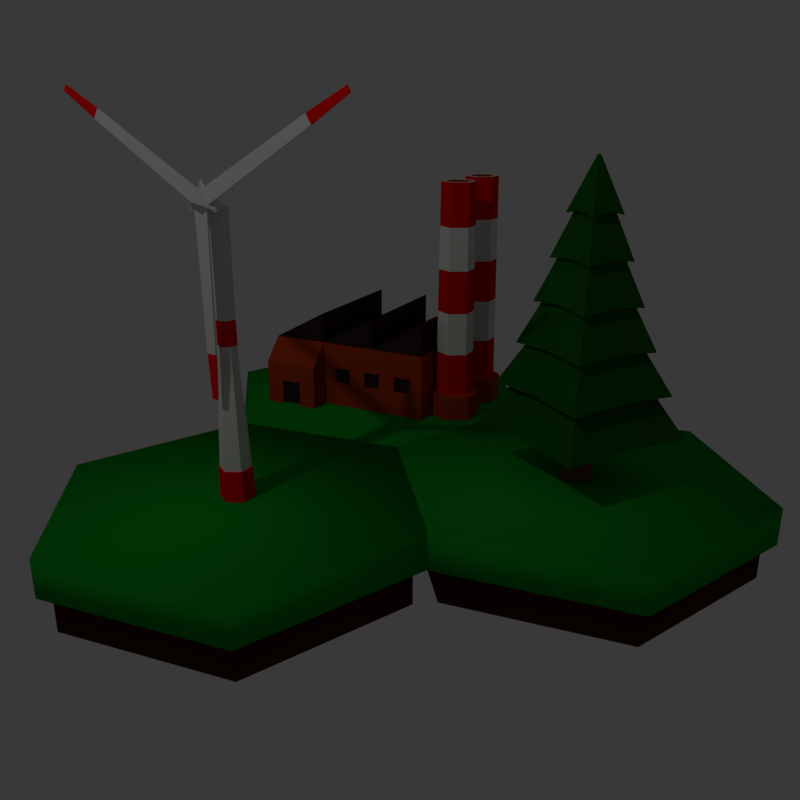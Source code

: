# Source: untitled2.blend  (saved by Blender 2.79.0; exported with 4.5.12 LTS)
import bpy
from mathutils import Matrix  # noqa: F401  (used for matrix-valued properties, if any)

bpy.ops.wm.read_factory_settings(use_empty=True)
scene = bpy.context.scene
scene.name = 'Scene'

# ---- collections
col_collection_1 = bpy.data.collections.new('Collection 1'); scene.collection.children.link(col_collection_1)

# ---- materials (node trees are filled in below, after node groups)
mat_walls = bpy.data.materials.new('Walls')
mat_walls.alpha_threshold = 0.0
mat_walls.use_transparent_shadow = False
mat_walls.diffuse_color = (0.04444, 0.02139, 0.01928, 1.0)
mat_walls.roughness = 0.5
mat_walls.specular_intensity = 0.0
mat_cimneywallalt = bpy.data.materials.new('CimneyWallAlt')
mat_cimneywallalt.alpha_threshold = 0.0
mat_cimneywallalt.use_transparent_shadow = False
mat_cimneywallalt.diffuse_color = (0.8, 0.00514, 0.0, 1.0)
mat_cimneywallalt.roughness = 0.5
mat_cimneywall = bpy.data.materials.new('CimneyWall')
mat_cimneywall.alpha_threshold = 0.0
mat_cimneywall.use_transparent_shadow = False
mat_cimneywall.roughness = 0.5
mat_material_003 = bpy.data.materials.new('Material.003')
mat_material_003.alpha_threshold = 0.0
mat_material_003.use_transparent_shadow = False
mat_material_003.diffuse_color = (0.4479, 0.05035, 0.01228, 1.0)
mat_material_003.roughness = 0.5
mat_pineleaves = bpy.data.materials.new('PineLeaves')
mat_pineleaves.alpha_threshold = 0.0
mat_pineleaves.use_transparent_shadow = False
mat_pineleaves.diffuse_color = (0.009528, 0.1065, 0.005956, 1.0)
mat_pineleaves.roughness = 0.5
mat_pineleaves.specular_intensity = 0.1
mat_pinebark = bpy.data.materials.new('PineBark')
mat_pinebark.alpha_threshold = 0.0
mat_pinebark.use_transparent_shadow = False
mat_pinebark.diffuse_color = (0.2019, 0.07799, 0.0123, 1.0)
mat_pinebark.roughness = 0.5
mat_pinebark.specular_intensity = 0.1
mat_windturbinebody = bpy.data.materials.new('WindTurbineBody')
mat_windturbinebody.alpha_threshold = 0.0
mat_windturbinebody.use_transparent_shadow = False
mat_windturbinebody.diffuse_color = (0.7613, 0.7613, 0.7613, 1.0)
mat_windturbinebody.roughness = 0.5
mat_windturbinepaint = bpy.data.materials.new('WindTurbinePaint')
mat_windturbinepaint.alpha_threshold = 0.0
mat_windturbinepaint.use_transparent_shadow = False
mat_windturbinepaint.diffuse_color = (1.0, 0.005529, 0.004234, 1.0)
mat_windturbinepaint.roughness = 0.5
mat_windturbinepaint.specular_intensity = 0.2094
mat_material = bpy.data.materials.new('Material')
mat_material.alpha_threshold = 0.0
mat_material.use_transparent_shadow = False
mat_material.roughness = 0.5
mat_material.line_color = (0.0, 0.0, 0.0, 1.0)
mat_material_001 = bpy.data.materials.new('Material.001')
mat_material_001.alpha_threshold = 0.0
mat_material_001.use_transparent_shadow = False
mat_material_001.diffuse_color = (0.0668, 0.0149, 0.006266, 1.0)
mat_material_001.roughness = 0.5
mat_material_002 = bpy.data.materials.new('Material.002')
mat_material_002.alpha_threshold = 0.0
mat_material_002.use_transparent_shadow = False
mat_material_002.diffuse_color = (0.005983, 0.3185, 0.01806, 1.0)
mat_material_002.roughness = 0.5
mat_material_002.specular_intensity = 0.0

# ---- material node trees

# ---- world
world_world = bpy.data.worlds.new('World'); scene.world = world_world
world_world.color = (0.04092, 0.04092, 0.04092)
world_world.use_sun_shadow = False
world_world.sun_shadow_jitter_overblur = 0.0
world_world.cycles.sampling_method = 'MANUAL'
world_world.light_settings.ao_factor = 0.0

# ---- cameras
cam_camera = bpy.data.cameras.new('Camera')
cam_camera.clip_end = 100.0
cam_camera.lens = 35.0
cam_camera.sensor_width = 32.0
cam_camera.sensor_height = 18.0
cam_camera.ortho_scale = 7.314
cam_camera.dof.focus_distance = 0.0
cam_camera.dof.aperture_fstop = 128.0

# ---- lights
light_lamp = bpy.data.lights.new('Lamp', 'POINT')
light_lamp.color = (1.0, 0.9261, 0.8697)
light_lamp.transmission_factor = 0.0
light_lamp.cutoff_distance = 30.0
light_lamp.energy = 100.0
light_lamp.shadow_buffer_clip_start = 1.001
light_lamp.shadow_soft_size = 0.1
light_lamp.shadow_maximum_resolution = 0.006
light_lamp.use_absolute_resolution = True

# ---- meshes
me_cube_002 = bpy.data.meshes.new('Cube.002')
me_cube_002.from_pydata([(-0.5101, -0.3825, -0.005673), (-0.5101, 0.3825, -0.005673), (-0.5101, 0.3825, 0.4003), (0.5101, 0.3825, -0.005673), (0.5101, 0.3825, 0.4003), (-0.5101, -0.3825, 0.4003), (-0.17, -0.3825, 0.5848), (-0.17, 0.3825, 0.5848), (-0.17, 0.3825, 0.4003), (0.17, 0.3825, 0.5848), (0.17, -0.3825, 0.5848), (0.17, 0.3825, 0.4003), (0.5101, 0.3825, 0.5848), (0.5101, -0.3825, 0.5848), (0.6333, -0.02202, -0.005833), (0.6333, -0.0602, 0.1502), (0.7633, -0.0971, -0.005833), (0.7303, -0.1162, 0.1502), (0.7633, -0.2473, -0.005833), (0.7303, -0.2282, 0.1502), (0.6333, -0.3224, -0.005833), (0.6333, -0.2842, 0.1502), (0.5032, -0.2473, -0.005833), (0.5363, -0.2282, 0.1502), (0.5032, -0.0971, -0.005833), (0.5363, -0.1162, 0.1502), (0.7633, -0.0971, 0.1502), (0.6333, -0.02202, 0.1502), (0.7633, -0.2473, 0.1502), (0.6333, -0.3224, 0.1502), (0.5032, -0.2473, 0.1502), (0.5032, -0.0971, 0.1502), (0.5463, -0.122, 1.402), (0.5463, -0.2224, 1.402), (0.6333, -0.09348, 1.402), (0.7014, -0.1328, 1.402), (0.7014, -0.2115, 1.402), (0.6333, -0.2509, 1.402), (0.5651, -0.2115, 1.402), (0.5651, -0.1328, 1.402), (0.7202, -0.122, 1.402), (0.6333, -0.07181, 1.402), (0.7202, -0.2224, 1.402), (0.6333, -0.2726, 1.402), (0.7014, -0.1328, 0.1516), (0.6333, -0.09348, 0.1516), (0.7014, -0.2115, 0.1516), (0.6333, -0.2509, 0.1516), (0.5651, -0.2115, 0.1516), (0.5651, -0.1328, 0.1516), (0.6333, 0.3264, -0.005833), (0.6333, 0.2883, 0.1502), (0.7633, 0.2514, -0.005833), (0.7303, 0.2323, 0.1502), (0.7633, 0.1012, -0.005833), (0.7303, 0.1203, 0.1502), (0.6333, 0.02609, -0.005833), (0.6333, 0.06427, 0.1502), (0.5032, 0.1012, -0.005833), (0.5363, 0.1203, 0.1502), (0.5032, 0.2514, -0.005833), (0.5363, 0.2323, 0.1502), (0.7633, 0.2514, 0.1502), (0.6333, 0.3264, 0.1502), (0.7633, 0.1012, 0.1502), (0.6333, 0.02609, 0.1502), (0.5032, 0.1012, 0.1502), (0.5032, 0.2514, 0.1502), (0.5463, 0.2265, 1.402), (0.6333, 0.07589, 1.402), (0.7202, 0.2265, 1.402), (0.6333, 0.2766, 1.402), (0.6333, 0.255, 1.402), (0.7014, 0.2156, 1.402), (0.7014, 0.1369, 1.402), (0.6333, 0.09755, 1.402), (0.5651, 0.1369, 1.402), (0.5651, 0.2156, 1.402), (0.7202, 0.1261, 1.402), (0.5463, 0.1261, 1.402), (0.7014, 0.2156, 0.1516), (0.6333, 0.255, 0.1516), (0.7014, 0.1369, 0.1516), (0.6333, 0.09755, 0.1516), (0.5651, 0.1369, 0.1516), (0.5651, 0.2156, 0.1516), (0.6333, -0.06949, 1.151), (0.6333, -0.06717, 0.9011), (0.6333, -0.06484, 0.6508), (0.6333, -0.06252, 0.4005), (0.5383, -0.1174, 0.4005), (0.5403, -0.1185, 0.6508), (0.5423, -0.1197, 0.9011), (0.5443, -0.1208, 1.151), (0.5443, -0.2235, 1.151), (0.5423, -0.2247, 0.9011), (0.5403, -0.2259, 0.6508), (0.5383, -0.227, 0.4005), (0.6333, -0.2819, 0.4005), (0.6333, -0.2795, 0.6508), (0.6333, -0.2772, 0.9011), (0.6333, -0.2749, 1.151), (0.7222, -0.2235, 1.151), (0.7242, -0.2247, 0.9011), (0.7262, -0.2259, 0.6508), (0.7282, -0.227, 0.4005), (0.7282, -0.1174, 0.4005), (0.7262, -0.1185, 0.6508), (0.7242, -0.1197, 0.9011), (0.7222, -0.1208, 1.151), (0.6333, 0.279, 1.151), (0.6333, 0.2813, 0.9011), (0.6333, 0.2836, 0.6508), (0.6333, 0.2859, 0.4005), (0.5383, 0.2311, 0.4005), (0.5403, 0.2299, 0.6508), (0.5423, 0.2288, 0.9011), (0.5443, 0.2276, 1.151), (0.5443, 0.1249, 1.151), (0.5423, 0.1238, 0.9011), (0.5403, 0.1226, 0.6508), (0.5383, 0.1214, 0.4005), (0.6333, 0.06659, 0.4005), (0.6333, 0.06892, 0.6508), (0.6333, 0.07124, 0.9011), (0.6333, 0.07356, 1.151), (0.7222, 0.1249, 1.151), (0.7242, 0.1238, 0.9011), (0.7262, 0.1226, 0.6508), (0.7282, 0.1214, 0.4005), (0.7282, 0.2311, 0.4005), (0.7262, 0.2299, 0.6508), (0.7242, 0.2288, 0.9011), (0.7222, 0.2276, 1.151), (-0.17, -0.3825, 0.4003), (-0.4029, -0.5092, -0.005226), (-0.4029, -0.5092, 0.1524), (-0.2773, -0.5092, -0.005226), (-0.2773, -0.5092, 0.1524), (-0.5101, 0.1275, -0.005673), (-0.5101, 0.3825, 0.265), (-0.5101, -0.1275, 0.4003), (-0.5101, 0.1275, 0.4003), (-0.5101, -0.3825, 0.265), (-0.5101, -0.1275, -0.005673), (-0.5101, -0.1275, 0.265), (-0.5101, 0.1275, 0.265), (-0.4443, 0.1275, -0.005673), (-0.4443, -0.1275, -0.005673), (-0.4443, -0.1275, 0.265), (-0.4443, 0.1275, 0.265), (0.5101, -0.3825, 0.4003), (0.17, -0.3825, 0.4003), (-0.17, -0.3825, -0.005673), (0.5101, -0.3825, -0.005673), (0.4289, -0.3825, 0.245), (-0.08878, -0.3825, 0.245), (0.4289, -0.3825, 0.1458), (-0.08878, -0.3825, 0.1458), (0.01475, -0.3825, 0.1458), (0.1183, -0.3825, 0.1458), (0.2218, -0.3825, 0.1458), (0.3253, -0.3825, 0.1458), (0.01475, -0.3825, 0.245), (0.1183, -0.3825, 0.245), (0.2218, -0.3825, 0.245), (0.3253, -0.3825, 0.245), (0.4289, -0.3586, 0.1458), (-0.08878, -0.3586, 0.1458), (0.3253, -0.3586, 0.1458), (0.3253, -0.3586, 0.245), (0.4289, -0.3586, 0.245), (-0.08878, -0.3586, 0.245), (0.01475, -0.3586, 0.1458), (0.1183, -0.3586, 0.1458), (0.2218, -0.3586, 0.1458), (0.01475, -0.3586, 0.245), (0.1183, -0.3586, 0.245), (0.2218, -0.3586, 0.245), (-0.17, -0.5092, 0.265), (-0.5101, -0.5092, 0.265), (-0.17, -0.5092, -0.005673), (-0.5101, -0.5092, -0.005673), (-0.2773, -0.4812, 0.1524), (-0.4029, -0.4812, 0.1524), (-0.2773, -0.4812, -0.005226), (-0.4029, -0.4812, -0.005226)], [], [(146, 142, 2, 140), (1, 140, 2, 4, 3), (3, 4, 151, 154), (1, 3, 154, 153, 0, 144, 139), (5, 134, 6), (151, 4, 12, 13), (134, 152, 10), (7, 2, 142, 141, 5, 6), (8, 2, 7), (134, 8, 7, 6), (9, 8, 134, 10), (11, 8, 9), (152, 11, 9, 10), (12, 11, 152, 13), (152, 151, 13), (4, 11, 12), (14, 27, 26, 16), (16, 26, 28, 18), (18, 28, 29, 20), (20, 29, 30, 22), (93, 32, 41, 86), (22, 30, 31, 24), (24, 31, 27, 14), (14, 16, 18, 20, 22, 24), (15, 17, 26, 27), (17, 19, 28, 26), (19, 21, 29, 28), (21, 23, 30, 29), (23, 25, 31, 30), (25, 15, 27, 31), (101, 43, 33, 94), (109, 40, 42, 102), (94, 33, 32, 93), (102, 42, 43, 101), (86, 41, 40, 109), (34, 45, 44, 35), (35, 40, 41, 34), (36, 42, 40, 35), (37, 43, 42, 36), (38, 33, 43, 37), (39, 32, 33, 38), (34, 41, 32, 39), (44, 45, 49, 48, 47, 46), (39, 49, 45, 34), (37, 47, 48, 38), (35, 44, 46, 36), (38, 48, 49, 39), (36, 46, 47, 37), (50, 63, 62, 52), (52, 62, 64, 54), (54, 64, 65, 56), (56, 65, 66, 58), (117, 68, 71, 110), (58, 66, 67, 60), (60, 67, 63, 50), (50, 52, 54, 56, 58, 60), (51, 53, 62, 63), (53, 55, 64, 62), (55, 57, 65, 64), (57, 59, 66, 65), (59, 61, 67, 66), (61, 51, 63, 67), (125, 69, 79, 118), (133, 70, 78, 126), (118, 79, 68, 117), (126, 78, 69, 125), (110, 71, 70, 133), (72, 81, 80, 73), (73, 70, 71, 72), (74, 78, 70, 73), (75, 69, 78, 74), (76, 79, 69, 75), (77, 68, 79, 76), (72, 71, 68, 77), (80, 81, 85, 84, 83, 82), (77, 85, 81, 72), (75, 83, 84, 76), (73, 80, 82, 74), (76, 84, 85, 77), (74, 82, 83, 75), (15, 89, 106, 17), (89, 88, 107, 106), (88, 87, 108, 107), (87, 86, 109, 108), (19, 105, 98, 21), (105, 104, 99, 98), (104, 103, 100, 99), (103, 102, 101, 100), (23, 97, 90, 25), (97, 96, 91, 90), (96, 95, 92, 91), (95, 94, 93, 92), (17, 106, 105, 19), (106, 107, 104, 105), (107, 108, 103, 104), (108, 109, 102, 103), (21, 98, 97, 23), (98, 99, 96, 97), (99, 100, 95, 96), (100, 101, 94, 95), (25, 90, 89, 15), (90, 91, 88, 89), (91, 92, 87, 88), (92, 93, 86, 87), (51, 113, 130, 53), (113, 112, 131, 130), (112, 111, 132, 131), (111, 110, 133, 132), (55, 129, 122, 57), (129, 128, 123, 122), (128, 127, 124, 123), (127, 126, 125, 124), (59, 121, 114, 61), (121, 120, 115, 114), (120, 119, 116, 115), (119, 118, 117, 116), (53, 130, 129, 55), (130, 131, 128, 129), (131, 132, 127, 128), (132, 133, 126, 127), (57, 122, 121, 59), (122, 123, 120, 121), (123, 124, 119, 120), (124, 125, 118, 119), (61, 114, 113, 51), (114, 115, 112, 113), (115, 116, 111, 112), (116, 117, 110, 111), (153, 134, 179, 181), (5, 143, 0, 182, 180), (135, 137, 185, 186), (0, 153, 181, 182), (134, 5, 180, 179), (139, 146, 140, 1), (0, 143, 145, 144), (144, 145, 149, 148), (143, 5, 141, 145), (145, 141, 142, 146), (148, 149, 150, 147), (146, 139, 147, 150), (145, 146, 150, 149), (151, 152, 134), (155, 157, 154, 151), (158, 156, 134, 153), (157, 162, 161, 160, 159, 158, 153, 154), (156, 163, 164, 165, 166, 155, 151, 134), (155, 166, 170, 171), (160, 161, 175, 174), (157, 155, 171, 167), (174, 175, 178, 177), (169, 167, 171, 170), (168, 173, 176, 172), (161, 162, 166, 165), (158, 159, 173, 168), (163, 156, 172, 176), (165, 178, 175, 161), (159, 163, 176, 173), (158, 168, 172, 156), (165, 164, 177, 178), (162, 169, 170, 166), (160, 174, 177, 164), (162, 157, 167, 169), (159, 160, 164, 163), (4, 2, 8, 11), (136, 138, 179, 180), (138, 137, 181, 179), (137, 135, 182, 181), (135, 136, 180, 182), (185, 183, 184, 186), (138, 136, 184, 183), (136, 135, 186, 184), (137, 138, 183, 185)])
me_cube_002.polygons.foreach_set('material_index', [3, 3, 3, 3, 0, 0, 0, 0, 0, 0, 0, 0, 0, 0, 0, 0, 3, 3, 3, 3, 1, 3, 3, 3, 3, 3, 3, 3, 3, 3, 1, 1, 1, 1, 1, 3, 2, 2, 2, 2, 2, 2, 3, 3, 3, 3, 3, 3, 3, 3, 3, 3, 1, 3, 3, 3, 3, 3, 3, 3, 3, 3, 1, 1, 1, 1, 1, 3, 2, 2, 2, 2, 2, 2, 3, 3, 3, 3, 3, 3, 1, 2, 1, 2, 1, 2, 1, 2, 1, 2, 1, 2, 1, 2, 1, 2, 1, 2, 1, 2, 1, 2, 1, 2, 1, 2, 1, 2, 1, 2, 1, 2, 1, 2, 1, 2, 1, 2, 1, 2, 1, 2, 1, 2, 1, 2, 1, 2, 3, 3, 3, 3, 3, 3, 3, 3, 3, 3, 0, 3, 3, 3, 3, 3, 3, 3, 3, 3, 3, 0, 0, 0, 3, 3, 3, 3, 3, 3, 3, 3, 3, 3, 3, 3, 3, 3, 3, 3, 0, 3, 3, 3])
me_cube_002.materials.append(mat_walls)
me_cube_002.materials.append(mat_cimneywallalt)
me_cube_002.materials.append(mat_cimneywall)
me_cube_002.materials.append(mat_material_003)
me_cube_002.use_remesh_preserve_volume = False
me_cube_002.use_remesh_preserve_attributes = False
me_cube_002.use_mirror_vertex_groups = False
me_cube_002.update()
me_cylinder = bpy.data.meshes.new('Cylinder')
me_cylinder.from_pydata([(-4.436e-08, 0.07948, 0.3163), (-3.705e-08, 0.007563, 1.617), (0.06143, 0.06143, 0.3235), (0.005347, 0.005348, 1.617), (0.07948, -1.475e-08, 0.3163), (0.007562, 1.192e-09, 1.617), (0.06143, -0.06143, 0.3235), (0.005347, -0.005348, 1.617), (-4.672e-08, -0.07948, 0.3163), (-3.771e-08, -0.007563, 1.617), (-0.06143, -0.06143, 0.3235), (-0.005348, -0.005348, 1.617), (-0.07948, -3.75e-09, 0.3163), (-0.007563, 1.613e-09, 1.617), (-0.06143, 0.06143, 0.3235), (-0.005348, 0.005348, 1.617), (-3.065e-08, 0.3261, 0.5132), (-3.227e-08, 0.2663, 0.7302), (-3.389e-08, 0.2064, 0.9473), (-3.551e-08, 0.1465, 1.164), (-3.714e-08, 0.08665, 1.381), (0.04339, 0.04339, 1.4), (0.07338, 0.07338, 1.183), (0.1034, 0.1034, 0.9663), (0.1333, 0.1333, 0.7492), (0.1633, 0.1633, 0.5322), (0.08665, -6.04e-10, 1.381), (0.1465, -2.586e-09, 1.164), (0.2064, -4.567e-09, 0.9473), (0.2663, -6.549e-09, 0.7302), (0.3261, -8.531e-09, 0.5132), (0.04339, -0.04339, 1.4), (0.07338, -0.07338, 1.183), (0.1034, -0.1034, 0.9663), (0.1333, -0.1333, 0.7492), (0.1633, -0.1633, 0.5322), (-4.471e-08, -0.08665, 1.381), (-4.832e-08, -0.1465, 1.164), (-5.193e-08, -0.2064, 0.9473), (-5.555e-08, -0.2663, 0.7302), (-5.916e-08, -0.3261, 0.5132), (-0.04339, -0.04339, 1.4), (-0.07338, -0.07338, 1.183), (-0.1034, -0.1034, 0.9663), (-0.1333, -0.1333, 0.7492), (-0.1633, -0.1633, 0.5322), (-0.08665, 4.217e-09, 1.381), (-0.1465, 5.566e-09, 1.164), (-0.2064, 6.915e-09, 0.9473), (-0.2663, 8.264e-09, 0.7302), (-0.3261, 9.613e-09, 0.5132), (-0.04339, 0.04339, 1.4), (-0.07338, 0.07338, 1.183), (-0.1034, 0.1034, 0.9663), (-0.1333, 0.1333, 0.7492), (-0.1633, 0.1633, 0.5322), (-3.58e-08, 0.1367, 1.346), (0.06845, 0.06845, 1.365), (0.1367, -1.931e-09, 1.346), (0.06845, -0.06845, 1.365), (-4.775e-08, -0.1367, 1.346), (-0.06845, -0.06845, 1.365), (-0.1367, 5.673e-09, 1.346), (-0.06845, 0.06845, 1.365), (-3.354e-08, 0.2001, 1.129), (0.1002, 0.1002, 1.148), (0.2001, -5.014e-09, 1.129), (0.1002, -0.1002, 1.148), (-5.104e-08, -0.2001, 1.129), (-0.1002, -0.1002, 1.148), (-0.2001, 6.119e-09, 1.129), (-0.1002, 0.1002, 1.148), (-3.182e-08, 0.2677, 0.911), (0.1341, 0.1341, 0.9312), (0.2677, -7.665e-09, 0.911), (0.1341, -0.1341, 0.9312), (-5.522e-08, -0.2677, 0.911), (-0.1341, -0.1341, 0.9312), (-0.2677, 7.231e-09, 0.911), (-0.1341, 0.1341, 0.9312), (-3.082e-08, 0.3429, 0.6945), (0.1717, 0.1717, 0.7135), (0.3429, -9.547e-09, 0.6945), (0.1717, -0.1717, 0.7135), (-6.08e-08, -0.3429, 0.6945), (-0.1717, -0.1717, 0.7135), (-0.3429, 9.531e-09, 0.6945), (-0.1717, 0.1717, 0.7135), (-2.768e-08, 0.4371, 0.4775), (0.2189, 0.2189, 0.4964), (0.4371, -1.159e-08, 0.4775), (0.2189, -0.2189, 0.4964), (-6.59e-08, -0.4371, 0.4775), (-0.2189, -0.2189, 0.4964), (-0.4371, 1.273e-08, 0.4775), (-0.2189, 0.2189, 0.4964), (-2.727e-08, 0.5165, 0.2604), (0.2587, 0.2587, 0.2794), (0.5165, -1.839e-08, 0.2604), (0.2587, -0.2587, 0.2794), (-7.242e-08, -0.5165, 0.2604), (-0.2587, -0.2587, 0.2794), (-0.5165, 1.035e-08, 0.2604), (-0.2587, 0.2587, 0.2794), (0.05127, -0.05127, 0.1599), (-4.275e-08, -0.06633, 0.1566), (-0.05127, -0.05127, 0.1599), (0.06633, -1.678e-08, 0.1566), (-4.251e-08, 0.08362, 0.001027), (0.06463, 0.06463, 0.001027), (0.08362, -1.489e-08, 0.001027), (0.06463, -0.06463, 0.001027), (-4.5e-08, -0.08362, 0.001027), (-0.06463, -0.06463, 0.001027), (-0.08362, -3.314e-09, 0.001027), (-0.06463, 0.06463, 0.001027), (0.05127, 0.05127, 0.1599), (-4.078e-08, 0.06633, 0.1566), (-0.05127, 0.05127, 0.1599), (-0.06633, -7.604e-09, 0.1566)], [], [(56, 1, 3, 57), (57, 3, 5, 58), (58, 5, 7, 59), (59, 7, 9, 60), (60, 9, 11, 61), (61, 11, 13, 62), (3, 1, 15, 13, 11, 9, 7, 5), (62, 13, 15, 63), (63, 15, 1, 56), (105, 106, 113, 112), (103, 55, 16, 96), (95, 54, 17, 88), (87, 53, 18, 80), (79, 52, 19, 72), (71, 51, 20, 64), (102, 50, 55, 103), (94, 49, 54, 95), (86, 48, 53, 87), (78, 47, 52, 79), (70, 46, 51, 71), (101, 45, 50, 102), (93, 44, 49, 94), (85, 43, 48, 86), (77, 42, 47, 78), (69, 41, 46, 70), (100, 40, 45, 101), (92, 39, 44, 93), (84, 38, 43, 85), (76, 37, 42, 77), (68, 36, 41, 69), (99, 35, 40, 100), (91, 34, 39, 92), (83, 33, 38, 84), (75, 32, 37, 76), (67, 31, 36, 68), (98, 30, 35, 99), (90, 29, 34, 91), (82, 28, 33, 83), (74, 27, 32, 75), (66, 26, 31, 67), (97, 25, 30, 98), (89, 24, 29, 90), (81, 23, 28, 82), (73, 22, 27, 74), (65, 21, 26, 66), (96, 16, 25, 97), (88, 17, 24, 89), (80, 18, 23, 81), (72, 19, 22, 73), (64, 20, 21, 65), (51, 63, 56, 20), (46, 62, 63, 51), (41, 61, 62, 46), (36, 60, 61, 41), (31, 59, 60, 36), (26, 58, 59, 31), (21, 57, 58, 26), (20, 56, 57, 21), (19, 64, 65, 22), (22, 65, 66, 27), (27, 66, 67, 32), (32, 67, 68, 37), (37, 68, 69, 42), (42, 69, 70, 47), (47, 70, 71, 52), (52, 71, 64, 19), (18, 72, 73, 23), (23, 73, 74, 28), (28, 74, 75, 33), (33, 75, 76, 38), (38, 76, 77, 43), (43, 77, 78, 48), (48, 78, 79, 53), (53, 79, 72, 18), (17, 80, 81, 24), (24, 81, 82, 29), (29, 82, 83, 34), (34, 83, 84, 39), (39, 84, 85, 44), (44, 85, 86, 49), (49, 86, 87, 54), (54, 87, 80, 17), (16, 88, 89, 25), (25, 89, 90, 30), (30, 90, 91, 35), (35, 91, 92, 40), (40, 92, 93, 45), (45, 93, 94, 50), (50, 94, 95, 55), (55, 95, 88, 16), (2, 0, 96, 97), (4, 2, 97, 98), (6, 4, 98, 99), (8, 6, 99, 100), (10, 8, 100, 101), (12, 10, 101, 102), (14, 12, 102, 103), (0, 14, 103, 96), (108, 109, 110, 111, 112, 113, 114, 115), (107, 104, 111, 110), (117, 116, 109, 108), (118, 117, 108, 115), (106, 119, 114, 113), (104, 105, 112, 111), (116, 107, 110, 109), (119, 118, 115, 114), (12, 14, 118, 119), (2, 4, 107, 116), (6, 8, 105, 104), (10, 12, 119, 106), (14, 0, 117, 118), (0, 2, 116, 117), (4, 6, 104, 107), (8, 10, 106, 105)])
me_cylinder.polygons.foreach_set('material_index', [0, 0, 0, 0, 0, 0, 0, 0, 0, 1, 0, 0, 0, 0, 0, 0, 0, 0, 0, 0, 0, 0, 0, 0, 0, 0, 0, 0, 0, 0, 0, 0, 0, 0, 0, 0, 0, 0, 0, 0, 0, 0, 0, 0, 0, 0, 0, 0, 0, 0, 0, 0, 0, 0, 0, 0, 0, 0, 0, 0, 0, 0, 0, 0, 0, 0, 0, 0, 0, 0, 0, 0, 0, 0, 0, 0, 0, 0, 0, 0, 0, 0, 0, 0, 0, 0, 0, 0, 0, 0, 0, 0, 0, 0, 0, 0, 0, 0, 1, 1, 1, 1, 1, 1, 1, 1, 1, 1, 1, 1, 1, 1, 1, 1])
me_cylinder.materials.append(mat_pineleaves)
me_cylinder.materials.append(mat_pinebark)
me_cylinder.use_remesh_preserve_volume = False
me_cylinder.use_remesh_preserve_attributes = False
me_cylinder.use_mirror_vertex_groups = False
me_cylinder.update()
me_body = bpy.data.meshes.new('Body')
me_body.from_pydata([(-0.4593, 0.2652, 0.0), (5.57e-08, -0.5304, 0.0), (9.331e-09, 0.5304, 0.0), (-0.4593, -0.2652, 0.0), (0.4593, -0.2652, 0.0), (0.4593, 0.2652, 0.0), (9.331e-09, 0.4842, 0.9847), (-0.4193, 0.2421, 0.9847), (-0.4193, -0.2421, 0.9847), (5.093e-08, -0.4842, 0.9847), (0.4193, -0.2421, 0.9847), (0.4193, 0.2421, 0.9847), (-0.4593, 0.2652, 0.9847), (9.331e-09, 0.5304, 0.9847), (-0.4593, -0.2652, 0.9847), (5.57e-08, -0.5304, 0.9847), (0.4593, -0.2652, 0.9847), (0.4593, 0.2652, 0.9847), (0.367, -0.2119, 2.319), (-0.2461, 0.1421, 5.539), (0.2461, -0.1421, 5.539), (9.331e-09, 0.2842, 5.539), (-0.2461, -0.1421, 5.539), (3.559e-08, -0.2842, 5.539), (0.2461, 0.1421, 5.539), (9.331e-09, 0.2842, 8.801), (-0.2461, 0.1421, 8.77), (-0.2461, -0.1421, 8.74), (3.559e-08, -0.2842, 8.74), (0.2461, -0.1421, 8.74), (0.2461, 0.1421, 8.77), (0.2614, 0.1509, 4.023), (0.2614, -0.1509, 4.023), (3.879e-08, -0.3018, 4.023), (-0.2614, -0.1509, 4.023), (-0.2614, 0.1509, 4.023), (9.331e-09, 0.3018, 4.023), (9.203e-09, 0.4238, 2.319), (0.367, 0.2119, 2.319), (4.564e-08, -0.4238, 2.319), (-0.367, -0.2119, 2.319), (-0.367, 0.2119, 2.319), (-2.186e-08, -0.5703, 9.471), (-0.4822, -0.5703, 8.623), (0.4822, -0.5703, 8.623), (-2.164e-08, 1.305, 8.906), (0.2537, -0.1465, 4.781), (-0.2537, 0.1465, 4.781), (-0.2537, -0.1465, 4.781), (9.331e-09, 0.293, 4.781), (0.2537, 0.1465, 4.781), (3.719e-08, -0.293, 4.781)], [], [(2, 13, 17, 5), (4, 16, 15, 1), (3, 14, 12, 0), (5, 17, 16, 4), (1, 15, 14, 3), (0, 12, 13, 2), (6, 13, 12, 7), (7, 12, 14, 8), (8, 14, 15, 9), (9, 15, 16, 10), (10, 16, 17, 11), (11, 17, 13, 6), (50, 24, 20, 46), (51, 23, 22, 48), (47, 19, 21, 49), (49, 21, 24, 50), (46, 20, 23, 51), (48, 22, 19, 47), (24, 30, 29, 20), (23, 28, 27, 22), (19, 26, 25, 21), (21, 25, 30, 24), (20, 29, 28, 23), (22, 27, 26, 19), (40, 34, 35, 41), (18, 32, 33, 39), (37, 36, 31, 38), (41, 35, 36, 37), (39, 33, 34, 40), (38, 31, 32, 18), (7, 41, 37, 6), (9, 39, 40, 8), (11, 38, 18, 10), (8, 40, 41, 7), (10, 18, 39, 9), (6, 37, 38, 11), (43, 44, 42), (44, 45, 42), (43, 45, 44), (42, 45, 43), (34, 48, 47, 35), (32, 46, 51, 33), (36, 49, 50, 31), (35, 47, 49, 36), (33, 51, 48, 34), (31, 50, 46, 32)])
me_body.polygons.foreach_set('material_index', [1, 1, 1, 1, 1, 1, 1, 1, 1, 1, 1, 1, 1, 1, 1, 1, 1, 1, 0, 0, 0, 0, 0, 0, 0, 0, 0, 0, 0, 0, 0, 0, 0, 0, 0, 0, 0, 0, 0, 0, 0, 0, 0, 0, 0, 0])
me_body.materials.append(mat_windturbinebody)
me_body.materials.append(mat_windturbinepaint)
me_body.use_remesh_preserve_volume = False
me_body.use_remesh_preserve_attributes = False
me_body.use_mirror_vertex_groups = False
me_body.update()
me_body_001 = bpy.data.meshes.new('Body.001')
me_body_001.from_pydata([(-0.08757, -0.6197, 3.319), (-0.2189, -0.6197, 8.717), (-0.08757, -0.6649, 3.319), (-0.2189, -0.6649, 8.717), (0.08757, -0.6197, 3.319), (0.2189, -0.6197, 8.717), (0.08757, -0.6649, 3.319), (0.2189, -0.6649, 8.717), (-0.1512, -0.6197, 4.669), (-0.1512, -0.6649, 4.669), (0.1512, -0.6649, 4.669), (0.1512, -0.6197, 4.669), (-4.72, -0.6197, 11.78), (-0.05154, -0.6197, 9.193), (-4.72, -0.6649, 11.78), (-0.05154, -0.6649, 9.193), (-4.808, -0.6197, 11.62), (-0.2705, -0.6197, 8.807), (-4.808, -0.6649, 11.62), (-0.2705, -0.6649, 8.807), (-3.538, -0.6197, 11.16), (-3.538, -0.6649, 11.16), (-3.689, -0.6649, 10.89), (-3.689, -0.6197, 10.89), (4.808, -0.6197, 11.62), (0.2705, -0.6197, 8.807), (4.808, -0.6649, 11.62), (0.2705, -0.6649, 8.807), (4.72, -0.6197, 11.78), (0.05154, -0.6197, 9.193), (4.72, -0.6649, 11.78), (0.05154, -0.6649, 9.193), (3.689, -0.6197, 10.89), (3.689, -0.6649, 10.89), (3.538, -0.6649, 11.16), (3.538, -0.6197, 11.16), (-2.214e-08, -0.5703, 9.402), (-0.4233, -0.5703, 8.657), (0.4233, -0.5703, 8.657), (-2.164e-08, -1.0, 8.906)], [], [(8, 9, 3, 1), (9, 10, 7, 3), (10, 11, 5, 7), (11, 8, 1, 5), (2, 0, 4, 6), (7, 5, 1, 3), (4, 0, 8, 11), (6, 4, 11, 10), (2, 6, 10, 9), (0, 2, 9, 8), (20, 21, 15, 13), (21, 22, 19, 15), (22, 23, 17, 19), (23, 20, 13, 17), (14, 12, 16, 18), (19, 17, 13, 15), (16, 12, 20, 23), (18, 16, 23, 22), (14, 18, 22, 21), (12, 14, 21, 20), (32, 33, 27, 25), (33, 34, 31, 27), (34, 35, 29, 31), (35, 32, 25, 29), (26, 24, 28, 30), (31, 29, 25, 27), (28, 24, 32, 35), (30, 28, 35, 34), (26, 30, 34, 33), (24, 26, 33, 32), (37, 36, 38), (36, 39, 38), (38, 39, 37), (37, 39, 36)])
me_body_001.polygons.foreach_set('material_index', [0, 0, 0, 0, 1, 0, 1, 1, 1, 1, 0, 0, 0, 0, 1, 0, 1, 1, 1, 1, 0, 0, 0, 0, 1, 0, 1, 1, 1, 1, 0, 0, 0, 0])
me_body_001.materials.append(mat_windturbinebody)
me_body_001.materials.append(mat_windturbinepaint)
me_body_001.use_remesh_preserve_volume = False
me_body_001.use_remesh_preserve_attributes = False
me_body_001.use_mirror_vertex_groups = False
me_body_001.update()
me_circle_002 = bpy.data.meshes.new('Circle.002')
me_circle_002.from_pydata([(-2.029e-14, 1.0, 2.687e-07), (0.866, 0.5, 2.651e-07), (0.866, -0.5, -3.593e-09), (-8.742e-08, -1.0, -2.687e-07), (-0.866, -0.5, -2.651e-07), (-0.866, 0.5, 3.593e-09), (7.507e-08, 0.9308, -0.1971), (0.8061, 0.4654, -0.1971), (0.8061, -0.4654, -0.1971), (-7.595e-09, -0.9308, -0.1971), (-0.8061, -0.4654, -0.1971), (-0.8061, 0.4654, -0.1971), (0.866, 0.5, -0.1971), (7.507e-08, 1.0, -0.1971), (0.866, -0.5, -0.1971), (-1.236e-08, -1.0, -0.1971), (-0.866, -0.5, -0.1971), (-0.866, 0.5, -0.1971), (9.327e-08, 0.9308, -0.3971), (0.8061, 0.4654, -0.3971), (0.8061, -0.4654, -0.3971), (1.061e-08, -0.9308, -0.3971), (-0.8061, -0.4654, -0.3971), (-0.8061, 0.4654, -0.3971)], [], [(1, 0, 5, 4, 3, 2), (10, 11, 23, 22), (5, 0, 13, 17), (3, 4, 16, 15), (1, 2, 14, 12), (4, 5, 17, 16), (2, 3, 15, 14), (0, 1, 12, 13), (7, 6, 13, 12), (8, 7, 12, 14), (9, 8, 14, 15), (10, 9, 15, 16), (11, 10, 16, 17), (6, 11, 17, 13), (19, 20, 21, 22, 23, 18), (8, 9, 21, 20), (6, 7, 19, 18), (11, 6, 18, 23), (9, 10, 22, 21), (7, 8, 20, 19)])
me_circle_002.polygons.foreach_set('use_smooth', [True] * 20)
me_circle_002.polygons.foreach_set('material_index', [2, 1, 2, 2, 2, 2, 2, 2, 2, 2, 2, 2, 2, 2, 1, 1, 1, 1, 1, 1])
me_circle_002.materials.append(mat_material)
me_circle_002.materials.append(mat_material_001)
me_circle_002.materials.append(mat_material_002)
me_circle_002.use_remesh_preserve_volume = False
me_circle_002.use_remesh_preserve_attributes = False
me_circle_002.use_mirror_vertex_groups = False
me_circle_002.update()
me_circle_002.normals_split_custom_set([tuple(v) for v in zip(*[iter([0.75, 0.433, 0.5, 8.635e-06, 0.866, 0.5, -0.75, 0.433, 0.5, -0.75, -0.433, 0.5, -9.093e-06, -0.866, 0.5, 0.75, -0.433, 0.5, -0.5357, -0.2984, -0.7899, -0.4506, 0.3522, -0.8203, -0.5845, 0.433, -0.6862, -0.5948, -0.4872, -0.6394, -0.75, 0.433, 0.5, 8.635e-06, 0.866, 0.5, 0.08701, 0.7187, -0.6898, -0.7207, 0.2649, -0.6406, -9.093e-06, -0.866, 0.5, -0.75, -0.433, 0.5, -0.666, -0.284, -0.6898, 0.131, -0.7566, -0.6406, 0.75, 0.433, 0.5, 0.75, -0.433, 0.5, 0.5789, -0.4347, -0.6898, 0.5898, 0.4917, -0.6406, -0.75, -0.433, 0.5, -0.75, 0.433, 0.5, -0.7207, 0.2649, -0.6406, -0.666, -0.284, -0.6898, 0.75, -0.433, 0.5, -9.093e-06, -0.866, 0.5, 0.131, -0.7566, -0.6406, 0.5789, -0.4347, -0.6898, 8.635e-06, 0.866, 0.5, 0.75, 0.433, 0.5, 0.5898, 0.4917, -0.6406, 0.08701, 0.7187, -0.6898, 0.4568, 0.1945, -0.868, -0.07968, 0.5192, -0.8509, 0.08701, 0.7187, -0.6898, 0.5898, 0.4917, -0.6406, 0.3968, -0.2984, -0.868, 0.4568, 0.1945, -0.868, 0.5898, 0.4917, -0.6406, 0.5789, -0.4347, -0.6898, -0.05999, -0.4929, -0.868, 0.3968, -0.2984, -0.868, 0.5789, -0.4347, -0.6898, 0.131, -0.7566, -0.6406, -0.5357, -0.2984, -0.7899, -0.05999, -0.4929, -0.868, 0.131, -0.7566, -0.6406, -0.666, -0.284, -0.6898, -0.4506, 0.3522, -0.8203, -0.5357, -0.2984, -0.7899, -0.666, -0.284, -0.6898, -0.7207, 0.2649, -0.6406, -0.07968, 0.5192, -0.8509, -0.4506, 0.3522, -0.8203, -0.7207, 0.2649, -0.6406, 0.08701, 0.7187, -0.6898, 0.75, 0.433, -0.5, 0.75, -0.433, -0.5, 8.829e-06, -0.866, -0.5, -0.5948, -0.4872, -0.6394, -0.5845, 0.433, -0.6862, -8.751e-06, 0.866, -0.5, 0.3968, -0.2984, -0.868, -0.05999, -0.4929, -0.868, 8.829e-06, -0.866, -0.5, 0.75, -0.433, -0.5, -0.07968, 0.5192, -0.8509, 0.4568, 0.1945, -0.868, 0.75, 0.433, -0.5, -8.751e-06, 0.866, -0.5, -0.4506, 0.3522, -0.8203, -0.07968, 0.5192, -0.8509, -8.751e-06, 0.866, -0.5, -0.5845, 0.433, -0.6862, -0.05999, -0.4929, -0.868, -0.5357, -0.2984, -0.7899, -0.5948, -0.4872, -0.6394, 8.829e-06, -0.866, -0.5, 0.4568, 0.1945, -0.868, 0.3968, -0.2984, -0.868, 0.75, -0.433, -0.5, 0.75, 0.433, -0.5])] * 3)])
me_circle_001 = bpy.data.meshes.new('Circle.001')
me_circle_001.from_pydata([(-2.029e-14, 1.0, 2.687e-07), (0.866, 0.5, 2.651e-07), (0.866, -0.5, -3.593e-09), (-8.742e-08, -1.0, -2.687e-07), (-0.866, -0.5, -2.651e-07), (-0.866, 0.5, 3.593e-09), (7.507e-08, 0.9308, -0.1971), (0.8061, 0.4654, -0.1971), (0.8061, -0.4654, -0.1971), (-7.595e-09, -0.9308, -0.1971), (-0.8061, -0.4654, -0.1971), (-0.8061, 0.4654, -0.1971), (0.866, 0.5, -0.1971), (7.507e-08, 1.0, -0.1971), (0.866, -0.5, -0.1971), (-1.236e-08, -1.0, -0.1971), (-0.866, -0.5, -0.1971), (-0.866, 0.5, -0.1971), (9.327e-08, 0.9308, -0.3971), (0.8061, 0.4654, -0.3971), (0.8061, -0.4654, -0.3971), (1.061e-08, -0.9308, -0.3971), (-0.8061, -0.4654, -0.3971), (-0.8061, 0.4654, -0.3971)], [], [(1, 0, 5, 4, 3, 2), (10, 11, 23, 22), (5, 0, 13, 17), (3, 4, 16, 15), (1, 2, 14, 12), (4, 5, 17, 16), (2, 3, 15, 14), (0, 1, 12, 13), (7, 6, 13, 12), (8, 7, 12, 14), (9, 8, 14, 15), (10, 9, 15, 16), (11, 10, 16, 17), (6, 11, 17, 13), (19, 20, 21, 22, 23, 18), (8, 9, 21, 20), (6, 7, 19, 18), (11, 6, 18, 23), (9, 10, 22, 21), (7, 8, 20, 19)])
me_circle_001.polygons.foreach_set('use_smooth', [True] * 20)
me_circle_001.polygons.foreach_set('material_index', [2, 1, 2, 2, 2, 2, 2, 2, 2, 2, 2, 2, 2, 2, 1, 1, 1, 1, 1, 1])
me_circle_001.materials.append(mat_material)
me_circle_001.materials.append(mat_material_001)
me_circle_001.materials.append(mat_material_002)
me_circle_001.use_remesh_preserve_volume = False
me_circle_001.use_remesh_preserve_attributes = False
me_circle_001.use_mirror_vertex_groups = False
me_circle_001.update()
me_circle_001.normals_split_custom_set([tuple(v) for v in zip(*[iter([0.75, 0.433, 0.5, 8.635e-06, 0.866, 0.5, -0.75, 0.433, 0.5, -0.75, -0.433, 0.5, -9.093e-06, -0.866, 0.5, 0.75, -0.433, 0.5, -0.5357, -0.2984, -0.7899, -0.4506, 0.3522, -0.8203, -0.5845, 0.433, -0.6862, -0.5948, -0.4872, -0.6394, -0.75, 0.433, 0.5, 8.635e-06, 0.866, 0.5, 0.08701, 0.7187, -0.6898, -0.7207, 0.2649, -0.6406, -9.093e-06, -0.866, 0.5, -0.75, -0.433, 0.5, -0.666, -0.284, -0.6898, 0.131, -0.7566, -0.6406, 0.75, 0.433, 0.5, 0.75, -0.433, 0.5, 0.5789, -0.4347, -0.6898, 0.5898, 0.4917, -0.6406, -0.75, -0.433, 0.5, -0.75, 0.433, 0.5, -0.7207, 0.2649, -0.6406, -0.666, -0.284, -0.6898, 0.75, -0.433, 0.5, -9.093e-06, -0.866, 0.5, 0.131, -0.7566, -0.6406, 0.5789, -0.4347, -0.6898, 8.635e-06, 0.866, 0.5, 0.75, 0.433, 0.5, 0.5898, 0.4917, -0.6406, 0.08701, 0.7187, -0.6898, 0.4568, 0.1945, -0.868, -0.07968, 0.5192, -0.8509, 0.08701, 0.7187, -0.6898, 0.5898, 0.4917, -0.6406, 0.3968, -0.2984, -0.868, 0.4568, 0.1945, -0.868, 0.5898, 0.4917, -0.6406, 0.5789, -0.4347, -0.6898, -0.05999, -0.4929, -0.868, 0.3968, -0.2984, -0.868, 0.5789, -0.4347, -0.6898, 0.131, -0.7566, -0.6406, -0.5357, -0.2984, -0.7899, -0.05999, -0.4929, -0.868, 0.131, -0.7566, -0.6406, -0.666, -0.284, -0.6898, -0.4506, 0.3522, -0.8203, -0.5357, -0.2984, -0.7899, -0.666, -0.284, -0.6898, -0.7207, 0.2649, -0.6406, -0.07968, 0.5192, -0.8509, -0.4506, 0.3522, -0.8203, -0.7207, 0.2649, -0.6406, 0.08701, 0.7187, -0.6898, 0.75, 0.433, -0.5, 0.75, -0.433, -0.5, 8.829e-06, -0.866, -0.5, -0.5948, -0.4872, -0.6394, -0.5845, 0.433, -0.6862, -8.751e-06, 0.866, -0.5, 0.3968, -0.2984, -0.868, -0.05999, -0.4929, -0.868, 8.829e-06, -0.866, -0.5, 0.75, -0.433, -0.5, -0.07968, 0.5192, -0.8509, 0.4568, 0.1945, -0.868, 0.75, 0.433, -0.5, -8.751e-06, 0.866, -0.5, -0.4506, 0.3522, -0.8203, -0.07968, 0.5192, -0.8509, -8.751e-06, 0.866, -0.5, -0.5845, 0.433, -0.6862, -0.05999, -0.4929, -0.868, -0.5357, -0.2984, -0.7899, -0.5948, -0.4872, -0.6394, 8.829e-06, -0.866, -0.5, 0.4568, 0.1945, -0.868, 0.3968, -0.2984, -0.868, 0.75, -0.433, -0.5, 0.75, 0.433, -0.5])] * 3)])
me_circle = bpy.data.meshes.new('Circle')
me_circle.from_pydata([(-2.029e-14, 1.0, 2.687e-07), (0.866, 0.5, 2.651e-07), (0.866, -0.5, -3.593e-09), (-8.742e-08, -1.0, -2.687e-07), (-0.866, -0.5, -2.651e-07), (-0.866, 0.5, 3.593e-09), (7.507e-08, 0.9308, -0.1971), (0.8061, 0.4654, -0.1971), (0.8061, -0.4654, -0.1971), (-7.595e-09, -0.9308, -0.1971), (-0.8061, -0.4654, -0.1971), (-0.8061, 0.4654, -0.1971), (0.866, 0.5, -0.1971), (7.507e-08, 1.0, -0.1971), (0.866, -0.5, -0.1971), (-1.236e-08, -1.0, -0.1971), (-0.866, -0.5, -0.1971), (-0.866, 0.5, -0.1971), (9.327e-08, 0.9308, -0.3971), (0.8061, 0.4654, -0.3971), (0.8061, -0.4654, -0.3971), (1.061e-08, -0.9308, -0.3971), (-0.8061, -0.4654, -0.3971), (-0.8061, 0.4654, -0.3971)], [], [(1, 0, 5, 4, 3, 2), (10, 11, 23, 22), (5, 0, 13, 17), (3, 4, 16, 15), (1, 2, 14, 12), (4, 5, 17, 16), (2, 3, 15, 14), (0, 1, 12, 13), (7, 6, 13, 12), (8, 7, 12, 14), (9, 8, 14, 15), (10, 9, 15, 16), (11, 10, 16, 17), (6, 11, 17, 13), (19, 20, 21, 22, 23, 18), (8, 9, 21, 20), (6, 7, 19, 18), (11, 6, 18, 23), (9, 10, 22, 21), (7, 8, 20, 19)])
me_circle.polygons.foreach_set('use_smooth', [True] * 20)
me_circle.polygons.foreach_set('material_index', [2, 1, 2, 2, 2, 2, 2, 2, 2, 2, 2, 2, 2, 2, 1, 1, 1, 1, 1, 1])
me_circle.materials.append(mat_material)
me_circle.materials.append(mat_material_001)
me_circle.materials.append(mat_material_002)
me_circle.use_remesh_preserve_volume = False
me_circle.use_remesh_preserve_attributes = False
me_circle.use_mirror_vertex_groups = False
me_circle.update()
me_circle.normals_split_custom_set([tuple(v) for v in zip(*[iter([0.75, 0.433, 0.5, 8.635e-06, 0.866, 0.5, -0.75, 0.433, 0.5, -0.75, -0.433, 0.5, -9.093e-06, -0.866, 0.5, 0.75, -0.433, 0.5, -0.5357, -0.2984, -0.7899, -0.4506, 0.3522, -0.8203, -0.5845, 0.433, -0.6862, -0.5948, -0.4872, -0.6394, -0.75, 0.433, 0.5, 8.635e-06, 0.866, 0.5, 0.08701, 0.7187, -0.6898, -0.7207, 0.2649, -0.6406, -9.093e-06, -0.866, 0.5, -0.75, -0.433, 0.5, -0.666, -0.284, -0.6898, 0.131, -0.7566, -0.6406, 0.75, 0.433, 0.5, 0.75, -0.433, 0.5, 0.5789, -0.4347, -0.6898, 0.5898, 0.4917, -0.6406, -0.75, -0.433, 0.5, -0.75, 0.433, 0.5, -0.7207, 0.2649, -0.6406, -0.666, -0.284, -0.6898, 0.75, -0.433, 0.5, -9.093e-06, -0.866, 0.5, 0.131, -0.7566, -0.6406, 0.5789, -0.4347, -0.6898, 8.635e-06, 0.866, 0.5, 0.75, 0.433, 0.5, 0.5898, 0.4917, -0.6406, 0.08701, 0.7187, -0.6898, 0.4568, 0.1945, -0.868, -0.07968, 0.5192, -0.8509, 0.08701, 0.7187, -0.6898, 0.5898, 0.4917, -0.6406, 0.3968, -0.2984, -0.868, 0.4568, 0.1945, -0.868, 0.5898, 0.4917, -0.6406, 0.5789, -0.4347, -0.6898, -0.05999, -0.4929, -0.868, 0.3968, -0.2984, -0.868, 0.5789, -0.4347, -0.6898, 0.131, -0.7566, -0.6406, -0.5357, -0.2984, -0.7899, -0.05999, -0.4929, -0.868, 0.131, -0.7566, -0.6406, -0.666, -0.284, -0.6898, -0.4506, 0.3522, -0.8203, -0.5357, -0.2984, -0.7899, -0.666, -0.284, -0.6898, -0.7207, 0.2649, -0.6406, -0.07968, 0.5192, -0.8509, -0.4506, 0.3522, -0.8203, -0.7207, 0.2649, -0.6406, 0.08701, 0.7187, -0.6898, 0.75, 0.433, -0.5, 0.75, -0.433, -0.5, 8.829e-06, -0.866, -0.5, -0.5948, -0.4872, -0.6394, -0.5845, 0.433, -0.6862, -8.751e-06, 0.866, -0.5, 0.3968, -0.2984, -0.868, -0.05999, -0.4929, -0.868, 8.829e-06, -0.866, -0.5, 0.75, -0.433, -0.5, -0.07968, 0.5192, -0.8509, 0.4568, 0.1945, -0.868, 0.75, 0.433, -0.5, -8.751e-06, 0.866, -0.5, -0.4506, 0.3522, -0.8203, -0.07968, 0.5192, -0.8509, -8.751e-06, 0.866, -0.5, -0.5845, 0.433, -0.6862, -0.05999, -0.4929, -0.868, -0.5357, -0.2984, -0.7899, -0.5948, -0.4872, -0.6394, 8.829e-06, -0.866, -0.5, 0.4568, 0.1945, -0.868, 0.3968, -0.2984, -0.868, 0.75, -0.433, -0.5, 0.75, 0.433, -0.5])] * 3)])

# ---- objects
ob_factory = bpy.data.objects.new('Factory', me_cube_002)
ob_pine_tree = bpy.data.objects.new('Pine Tree', me_cylinder)
ob_windturbine = bpy.data.objects.new('WindTurbine', me_body)
ob_rotor = bpy.data.objects.new('Rotor', me_body_001)
ob_hex2 = bpy.data.objects.new('Hex2', me_circle_002)
ob_hex3 = bpy.data.objects.new('Hex3', me_circle_001)
ob_hex1 = bpy.data.objects.new('Hex1', me_circle)
ob_lamp = bpy.data.objects.new('Lamp', light_lamp)
ob_camera = bpy.data.objects.new('Camera', cam_camera)

# ---- transforms, parenting, visibility, modifiers, constraints
ob_factory.location = (-0.8666, 1.5, 0.0)
ob_factory.rotation_euler = (0.0, 0.0, 0.4328)
ob_factory.lineart.crease_threshold = 0.0
ob_pine_tree.location = (0.8667, 1.5, 0.0)
ob_pine_tree.rotation_euler = (0.0, 0.0, 0.637)
ob_pine_tree.lineart.crease_threshold = 0.0
ob_windturbine.location = (0.0, 0.0, 0.0)
ob_windturbine.rotation_euler = (0.0, -0.0, -5.925)
ob_windturbine.scale = (0.165, 0.1625, 0.1625)
ob_windturbine.lineart.crease_threshold = 0.0
ob_rotor.parent = ob_windturbine
ob_rotor.matrix_parent_inverse = Matrix(((6.061, 0.0, 0.0, 0.0), (0.0, 6.155, 0.0, 0.0), (0.0, 0.0, 6.155, 0.0), (0.0, 0.0, 0.0, 1.0)))
ob_rotor.location = (0.0, 0.0, 0.0)
ob_rotor.scale = (0.165, 0.1625, 0.1625)
ob_rotor.lineart.crease_threshold = 0.0
ob_hex2.location = (0.8667, 1.5, 0.0)
ob_hex2.hide_select = True
ob_hex2.lineart.crease_threshold = 0.0
ob_hex3.location = (-0.8666, 1.5, 0.0)
ob_hex3.lineart.crease_threshold = 0.0
ob_hex1.location = (0.0, 0.0, 0.0)
ob_hex1.hide_select = True
ob_hex1.lineart.crease_threshold = 0.0
ob_lamp.location = (0.7747, -3.534, 5.243)
ob_lamp.rotation_euler = (0.6503, 0.05522, 1.866)
ob_lamp.lock_rotations_4d = False
ob_lamp.empty_display_type = 'ARROWS'
ob_lamp.color = (0.0, 0.0, 0.0, 0.0)
ob_lamp.hide_select = True
ob_lamp.lineart.crease_threshold = 0.0
ob_camera.location = (3.581, -1.77, 1.918)
ob_camera.rotation_euler = (1.224, 0.0, 0.9095)
ob_camera.lock_rotations_4d = False
ob_camera.empty_display_type = 'ARROWS'
ob_camera.color = (0.0, 0.0, 0.0, 0.0)
ob_camera.hide_select = True
ob_camera.display_type = 'WIRE'
ob_camera.lineart.crease_threshold = 0.0

# ---- collection membership
col_collection_1.objects.link(ob_factory)
col_collection_1.objects.link(ob_pine_tree)
col_collection_1.objects.link(ob_windturbine)
col_collection_1.objects.link(ob_rotor)
col_collection_1.objects.link(ob_hex2)
col_collection_1.objects.link(ob_hex3)
col_collection_1.objects.link(ob_hex1)
col_collection_1.objects.link(ob_lamp)
col_collection_1.objects.link(ob_camera)

# ---- scene / render settings (as saved in the file)
scene.camera = ob_camera
scene.frame_start = 0; scene.frame_end = 250; scene.frame_set(26)
scene.render.engine = 'BLENDER_EEVEE_NEXT'
scene.render.image_settings.color_depth = '16'
scene.render.resolution_x = 1080
scene.render.dither_intensity = 0.0
scene.render.film_transparent = True
scene.cycles.use_denoising = False
scene.cycles.samples = 128
scene.cycles.sampling_pattern = 'TABULATED_SOBOL'
scene.cycles.use_adaptive_sampling = False
scene.cycles.use_light_tree = False
scene.cycles.blur_glossy = 0.0
scene.cycles.sample_clamp_indirect = 0.0
scene.view_settings.view_transform = 'Standard'
bpy.context.view_layer.update()
